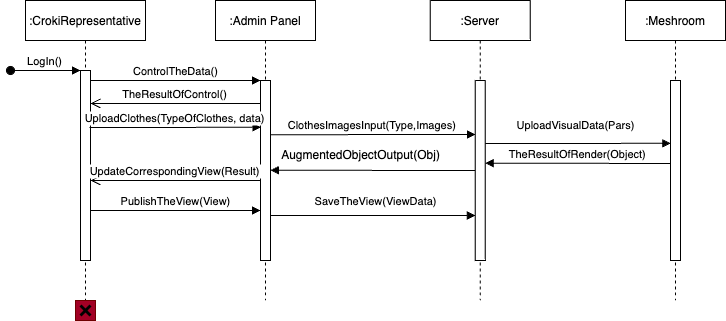

The diagram above was exported from draw.io. Its source (the exported page's mxGraphModel, read from the mxfile embedded in the PNG):
<mxGraphModel dx="851" dy="1342" grid="1" gridSize="10" guides="1" tooltips="1" connect="1" arrows="1" fold="1" page="1" pageScale="1" pageWidth="850" pageHeight="1100" math="0" shadow="0">
  <root>
    <mxCell id="0" />
    <mxCell id="1" parent="0" />
    <mxCell id="2" value=":CrokiRepresentative" style="shape=umlLifeline;perimeter=lifelinePerimeter;container=1;collapsible=0;recursiveResize=0;rounded=0;shadow=0;strokeWidth=1;" vertex="1" parent="1">
      <mxGeometry x="110" y="80" width="120" height="300" as="geometry" />
    </mxCell>
    <mxCell id="3" value="" style="points=[];perimeter=orthogonalPerimeter;rounded=0;shadow=0;strokeWidth=1;" vertex="1" parent="2">
      <mxGeometry x="55" y="70" width="10" height="190" as="geometry" />
    </mxCell>
    <mxCell id="4" value="LogIn()" style="verticalAlign=bottom;startArrow=oval;endArrow=block;startSize=8;shadow=0;strokeWidth=1;" edge="1" parent="2" target="3">
      <mxGeometry relative="1" as="geometry">
        <mxPoint x="-15" y="70" as="sourcePoint" />
      </mxGeometry>
    </mxCell>
    <mxCell id="5" value=":Admin Panel" style="shape=umlLifeline;perimeter=lifelinePerimeter;container=1;collapsible=0;recursiveResize=0;rounded=0;shadow=0;strokeWidth=1;" vertex="1" parent="1">
      <mxGeometry x="300" y="80" width="100" height="300" as="geometry" />
    </mxCell>
    <mxCell id="6" value="" style="points=[];perimeter=orthogonalPerimeter;rounded=0;shadow=0;strokeWidth=1;" vertex="1" parent="5">
      <mxGeometry x="45" y="80" width="10" height="180" as="geometry" />
    </mxCell>
    <mxCell id="7" value="" style="endArrow=none;html=1;rounded=0;endFill=0;startArrow=block;startFill=1;entryX=0.029;entryY=0.5;entryDx=0;entryDy=0;entryPerimeter=0;" edge="1" parent="5" target="11">
      <mxGeometry width="50" height="50" relative="1" as="geometry">
        <mxPoint x="55" y="169.8" as="sourcePoint" />
        <mxPoint x="229.5" y="169.79999999999995" as="targetPoint" />
        <Array as="points">
          <mxPoint x="95" y="169.8" />
        </Array>
      </mxGeometry>
    </mxCell>
    <mxCell id="8" value="PublishTheView(View)" style="verticalAlign=bottom;endArrow=block;entryX=0;entryY=0;shadow=0;strokeWidth=1;" edge="1" parent="5">
      <mxGeometry relative="1" as="geometry">
        <mxPoint x="-125" y="210" as="sourcePoint" />
        <mxPoint x="45" y="210.0000000000001" as="targetPoint" />
        <Array as="points">
          <mxPoint y="210" />
        </Array>
      </mxGeometry>
    </mxCell>
    <mxCell id="9" value="ControlTheData()" style="verticalAlign=bottom;endArrow=block;entryX=0;entryY=0;shadow=0;strokeWidth=1;" edge="1" source="3" target="6" parent="1">
      <mxGeometry relative="1" as="geometry">
        <mxPoint x="275" y="160" as="sourcePoint" />
        <Array as="points">
          <mxPoint x="300" y="160" />
        </Array>
      </mxGeometry>
    </mxCell>
    <mxCell id="10" value=":Server" style="shape=umlLifeline;perimeter=lifelinePerimeter;container=1;collapsible=0;recursiveResize=0;rounded=0;shadow=0;strokeWidth=1;" vertex="1" parent="1">
      <mxGeometry x="514.71" y="80" width="100" height="300" as="geometry" />
    </mxCell>
    <mxCell id="11" value="" style="points=[];perimeter=orthogonalPerimeter;rounded=0;shadow=0;strokeWidth=1;" vertex="1" parent="10">
      <mxGeometry x="45" y="80" width="10" height="180" as="geometry" />
    </mxCell>
    <mxCell id="12" value=" " style="verticalAlign=bottom;endArrow=block;shadow=0;strokeWidth=1;endFill=1;entryX=0.033;entryY=0.349;entryDx=0;entryDy=0;entryPerimeter=0;" edge="1" target="23" parent="1">
      <mxGeometry x="1" y="27" relative="1" as="geometry">
        <mxPoint x="570" y="223" as="sourcePoint" />
        <mxPoint x="600" y="223" as="targetPoint" />
        <Array as="points">
          <mxPoint x="595" y="223" />
        </Array>
        <mxPoint x="25" y="17" as="offset" />
      </mxGeometry>
    </mxCell>
    <mxCell id="13" value="UploadClothes(TypeOfClothes, data)" style="verticalAlign=bottom;endArrow=block;shadow=0;strokeWidth=1;entryX=0.06;entryY=0.255;entryDx=0;entryDy=0;entryPerimeter=0;" edge="1" parent="1">
      <mxGeometry x="-0.0017" relative="1" as="geometry">
        <mxPoint x="174.10000000000002" y="207.0000000000001" as="sourcePoint" />
        <mxPoint x="345.5999999999999" y="206.79999999999995" as="targetPoint" />
        <mxPoint as="offset" />
      </mxGeometry>
    </mxCell>
    <mxCell id="14" value="TheResultOfControl()" style="verticalAlign=bottom;endArrow=open;endSize=8;exitX=0;exitY=0.95;shadow=0;strokeWidth=1;" edge="1" parent="1">
      <mxGeometry relative="1" as="geometry">
        <mxPoint x="175" y="182.99999999999977" as="targetPoint" />
        <mxPoint x="345" y="182.99999999999977" as="sourcePoint" />
      </mxGeometry>
    </mxCell>
    <mxCell id="15" value="AugmentedObjectOutput(Obj)" style="text;html=1;align=center;verticalAlign=middle;resizable=0;points=[];autosize=1;strokeColor=none;fillColor=none;" vertex="1" parent="1">
      <mxGeometry x="354.71" y="220" width="180" height="30" as="geometry" />
    </mxCell>
    <mxCell id="16" value="UpdateCorrespondingView(Result)" style="verticalAlign=bottom;endArrow=open;endSize=8;exitX=0;exitY=0.95;shadow=0;strokeWidth=1;" edge="1" parent="1">
      <mxGeometry relative="1" as="geometry">
        <mxPoint x="175" y="259.9999999999998" as="targetPoint" />
        <mxPoint x="345" y="259.9999999999998" as="sourcePoint" />
      </mxGeometry>
    </mxCell>
    <mxCell id="17" value="SaveTheView(ViewData)" style="verticalAlign=bottom;endArrow=none;shadow=0;strokeWidth=1;endFill=0;" edge="1" parent="1">
      <mxGeometry x="1" y="40" relative="1" as="geometry">
        <mxPoint x="355.0999999999999" y="295" as="sourcePoint" />
        <mxPoint x="420" y="295" as="targetPoint" />
        <Array as="points">
          <mxPoint x="415" y="295" />
        </Array>
        <mxPoint x="40" y="35" as="offset" />
      </mxGeometry>
    </mxCell>
    <mxCell id="18" value="" style="endArrow=none;html=1;rounded=0;endFill=0;startArrow=block;startFill=1;exitX=0.027;exitY=0.75;exitDx=0;exitDy=0;exitPerimeter=0;" edge="1" source="11" parent="1">
      <mxGeometry width="50" height="50" relative="1" as="geometry">
        <mxPoint x="520" y="295" as="sourcePoint" />
        <mxPoint x="355.3666666666667" y="295" as="targetPoint" />
        <Array as="points">
          <mxPoint x="435" y="295" />
        </Array>
      </mxGeometry>
    </mxCell>
    <mxCell id="19" value="ClothesImagesInput(Type,Images)" style="verticalAlign=bottom;endArrow=block;shadow=0;strokeWidth=1;entryX=0.029;entryY=0.3;entryDx=0;entryDy=0;entryPerimeter=0;" edge="1" target="11" parent="1">
      <mxGeometry x="-0.0009" relative="1" as="geometry">
        <mxPoint x="355" y="214.2000000000001" as="sourcePoint" />
        <mxPoint x="530" y="214" as="targetPoint" />
        <mxPoint as="offset" />
      </mxGeometry>
    </mxCell>
    <mxCell id="20" value="" style="rounded=0;whiteSpace=wrap;html=1;fillColor=#a20025;fontColor=#ffffff;strokeColor=#6F0000;" vertex="1" parent="1">
      <mxGeometry x="160.00000000000006" y="380" width="20" height="20" as="geometry" />
    </mxCell>
    <mxCell id="21" value="" style="shape=umlDestroy;whiteSpace=wrap;html=1;strokeWidth=3;" vertex="1" parent="1">
      <mxGeometry x="165.00000000000006" y="385" width="10" height="10" as="geometry" />
    </mxCell>
    <mxCell id="22" value=":Meshroom" style="shape=umlLifeline;perimeter=lifelinePerimeter;container=1;collapsible=0;recursiveResize=0;rounded=0;shadow=0;strokeWidth=1;" vertex="1" parent="1">
      <mxGeometry x="710" y="80" width="100" height="300" as="geometry" />
    </mxCell>
    <mxCell id="23" value="" style="points=[];perimeter=orthogonalPerimeter;rounded=0;shadow=0;strokeWidth=1;" vertex="1" parent="22">
      <mxGeometry x="45" y="80" width="10" height="180" as="geometry" />
    </mxCell>
    <mxCell id="24" value="TheResultOfRender(Object)" style="verticalAlign=bottom;endArrow=none;shadow=0;strokeWidth=1;endFill=0;startArrow=block;startFill=1;exitX=0.982;exitY=0.459;exitDx=0;exitDy=0;exitPerimeter=0;" edge="1" parent="22" source="11">
      <mxGeometry x="-0.001" relative="1" as="geometry">
        <mxPoint x="-74.95000000000005" y="162.98000000000002" as="sourcePoint" />
        <mxPoint x="45" y="163" as="targetPoint" />
        <mxPoint as="offset" />
      </mxGeometry>
    </mxCell>
    <mxCell id="25" value="UploadVisualData(Pars)" style="text;html=1;align=center;verticalAlign=middle;resizable=0;points=[];autosize=1;strokeColor=none;fillColor=none;fontSize=11;" vertex="1" parent="1">
      <mxGeometry x="590" y="190" width="140" height="30" as="geometry" />
    </mxCell>
  </root>
</mxGraphModel>